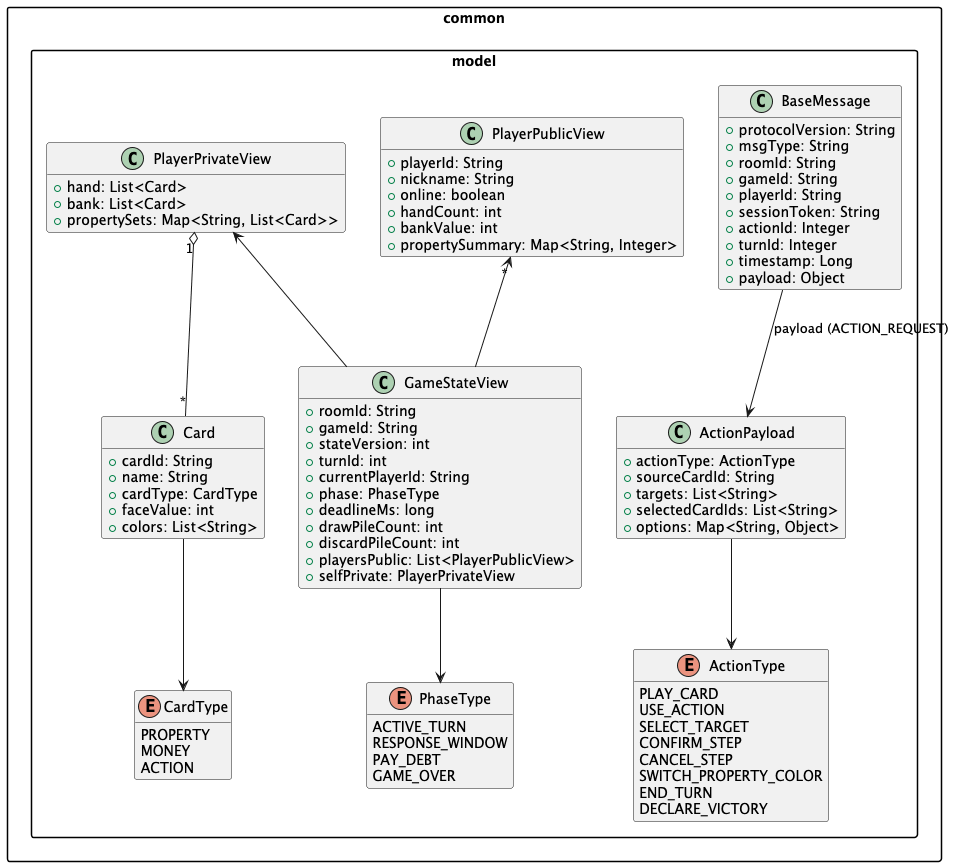

The diagram above was rendered by PlantUML. Its source (embedded in the PNG):
@startuml
hide empty members
skinparam packageStyle rectangle

package "common.model" {
  enum CardType {
    PROPERTY
    MONEY
    ACTION
  }

  enum PhaseType {
    ACTIVE_TURN
    RESPONSE_WINDOW
    PAY_DEBT
    GAME_OVER
  }

  enum ActionType {
    PLAY_CARD
    USE_ACTION
    SELECT_TARGET
    CONFIRM_STEP
    CANCEL_STEP
    SWITCH_PROPERTY_COLOR
    END_TURN
    DECLARE_VICTORY
  }

  class Card {
    +cardId: String
    +name: String
    +cardType: CardType
    +faceValue: int
    +colors: List<String>
  }

  class PlayerPublicView {
    +playerId: String
    +nickname: String
    +online: boolean
    +handCount: int
    +bankValue: int
    +propertySummary: Map<String, Integer>
  }

  class PlayerPrivateView {
    +hand: List<Card>
    +bank: List<Card>
    +propertySets: Map<String, List<Card>>
  }

  class GameStateView {
    +roomId: String
    +gameId: String
    +stateVersion: int
    +turnId: int
    +currentPlayerId: String
    +phase: PhaseType
    +deadlineMs: long
    +drawPileCount: int
    +discardPileCount: int
    +playersPublic: List<PlayerPublicView>
    +selfPrivate: PlayerPrivateView
  }

  class BaseMessage {
    +protocolVersion: String
    +msgType: String
    +roomId: String
    +gameId: String
    +playerId: String
    +sessionToken: String
    +actionId: Integer
    +turnId: Integer
    +timestamp: Long
    +payload: Object
  }

  class ActionPayload {
    +actionType: ActionType
    +sourceCardId: String
    +targets: List<String>
    +selectedCardIds: List<String>
    +options: Map<String, Object>
  }
}

Card --> CardType
ActionPayload --> ActionType
GameStateView --> PhaseType
PlayerPrivateView "1" o-- "*" Card
PlayerPublicView "*" <-- GameStateView
PlayerPrivateView <-- GameStateView
BaseMessage --> ActionPayload : payload (ACTION_REQUEST)

@enduml